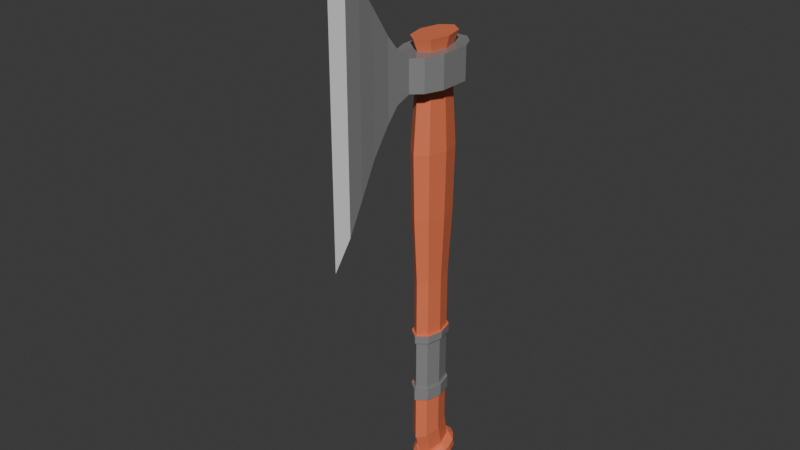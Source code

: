 # Source: untitled.blend  (saved by Blender 4.2.66; exported with 4.5.12 LTS)
import bpy
from mathutils import Matrix  # noqa: F401  (used for matrix-valued properties, if any)

bpy.ops.wm.read_factory_settings(use_empty=True)
scene = bpy.context.scene
scene.name = 'Scene'

# ---- collections
col_collection = bpy.data.collections.new('Collection'); scene.collection.children.link(col_collection)

# ---- materials (node trees are filled in below, after node groups)
mat_material_001 = bpy.data.materials.new('Material.001')
mat_material_002 = bpy.data.materials.new('Material.002')
mat_material_003 = bpy.data.materials.new('Material.003')

# ---- material node trees
mat_material_001.use_nodes = True; mat_material_001.node_tree.nodes.clear()
_N = mat_material_001.node_tree.nodes; _L = mat_material_001.node_tree.links
n0 = _N.new('ShaderNodeBsdfPrincipled'); n0.name = 'Principled BSDF'; n0.location = (10, 300)
n0.subsurface_method = 'RANDOM_WALK_SKIN'
n0.inputs[0].default_value = (0.8001, 0.186, 0.08311, 1.0)
n1 = _N.new('ShaderNodeOutputMaterial'); n1.name = 'Material Output'; n1.location = (300, 300)
_L.new(n0.outputs[0], n1.inputs[0])
n1.is_active_output = True
mat_material_002.use_nodes = True; mat_material_002.node_tree.nodes.clear()
_N = mat_material_002.node_tree.nodes; _L = mat_material_002.node_tree.links
n0 = _N.new('ShaderNodeBsdfPrincipled'); n0.name = 'Principled BSDF'; n0.location = (10, 300)
n0.subsurface_method = 'BURLEY'
n0.inputs[0].default_value = (0.2413, 0.2413, 0.2413, 1.0)
n0.inputs[2].default_value = 0.0
n1 = _N.new('ShaderNodeOutputMaterial'); n1.name = 'Material Output'; n1.location = (300, 300)
_L.new(n0.outputs[0], n1.inputs[0])
n1.is_active_output = True
mat_material_003.use_nodes = True; mat_material_003.node_tree.nodes.clear()
_N = mat_material_003.node_tree.nodes; _L = mat_material_003.node_tree.links
n0 = _N.new('ShaderNodeBsdfPrincipled'); n0.name = 'Principled BSDF'; n0.location = (10, 300)
n0.inputs[0].default_value = (0.6451, 0.6451, 0.6451, 1.0)
n1 = _N.new('ShaderNodeOutputMaterial'); n1.name = 'Material Output'; n1.location = (300, 300)
_L.new(n0.outputs[0], n1.inputs[0])
n1.is_active_output = True

# ---- world
world_world = bpy.data.worlds.new('World'); scene.world = world_world
world_world.use_nodes = True; world_world.node_tree.nodes.clear()
_N = world_world.node_tree.nodes; _L = world_world.node_tree.links
n0 = _N.new('ShaderNodeOutputWorld'); n0.name = 'World Output'; n0.location = (300, 300)
n1 = _N.new('ShaderNodeBackground'); n1.name = 'Background'; n1.location = (10, 300)
n1.inputs[0].default_value = (0.05088, 0.05088, 0.05088, 1.0)
_L.new(n1.outputs[0], n0.inputs[0])
n0.is_active_output = True
world_world.color = (0.05088, 0.05088, 0.05088)
world_world.sun_shadow_jitter_overblur = 0.0

# ---- meshes
me_cube_001 = bpy.data.meshes.new('Cube.001')
me_cube_001.from_pydata([], [], [])
_uv = me_cube_001.uv_layers.new(name='UVMap')
_uv.uv.foreach_set('vector', [])
me_cube_001.update()
me_cube_002 = bpy.data.meshes.new('Cube.002')
me_cube_002.from_pydata([(-1.0, -1.963, -1.0), (-1.0, -1.963, 1.0), (-1.0, 1.963, -1.0), (-1.0, 1.963, 1.0), (1.0, -1.963, -1.0), (1.0, -1.963, 1.0), (1.0, 1.963, -1.0), (1.0, 1.963, 1.0), (-1.426, 1.095, -1.0), (-1.418, 1.095, 1.0), (1.419, 1.095, -1.0), (1.418, 1.095, 1.0), (-1.418, -0.8338, -1.0), (1.418, -0.8338, 1.0), (-1.424, -0.8338, 1.0), (1.418, -0.8338, -1.0), (-0.4984, 2.522, -1.0), (-0.4984, 2.522, 1.0), (-0.4978, -2.522, -1.0), (-0.4984, -2.522, 1.0), (-0.6137, 1.208, 0.9478), (-0.6182, 1.062, -1.0), (-0.6283, -0.8888, 0.9487), (-0.5755, -0.8004, -1.0), (0.4001, 2.522, 1.0), (0.3995, -2.522, -1.0), (0.5018, 1.209, 0.948), (0.4872, -0.8886, 0.9489), (0.4001, 2.522, -1.0), (0.4001, -2.522, 1.0), (0.5403, 1.062, -1.0), (0.4772, -0.8004, -1.0), (-0.03895, 1.448, -1.0), (-0.04916, -1.186, -1.0), (-0.7939, 0.1308, -1.0), (-0.8774, 0.1737, 0.9477), (-0.06023, 1.618, 0.9478), (-0.05511, -1.334, 0.9482), (0.7212, 0.1745, 0.9479), (0.6957, 0.1308, -1.0), (0.41, -0.7564, 0.9507), (-0.5437, -0.7589, 0.9489), (-0.4984, -0.684, -1.0), (0.4001, -0.684, -1.0), (0.3321, -3.38, 1.682), (-0.4304, -3.38, 1.682), (-0.4304, -3.38, -1.388), (0.3321, -3.38, -1.388), (0.2799, -4.06, 2.547), (-0.3782, -4.06, 2.547), (-0.3782, -4.06, -2.253), (0.2799, -4.06, -2.253), (0.3273, -5.256, 4.298), (-0.4256, -5.256, 4.298), (-0.4256, -5.256, -3.836), (0.3273, -5.256, -3.836), (0.4001, -6.362, 5.808), (-0.4984, -6.362, 5.808), (-0.4984, -6.362, -5.808), (0.4001, -6.362, -5.808), (0.4001, -7.342, 7.87), (-0.4984, -7.342, 7.87), (-0.4984, -7.342, -7.66), (0.4001, -7.342, -7.66), (-0.05576, -8.077, 9.63), (-0.04256, -8.077, 9.63), (-0.04256, -8.077, -9.672), (-0.05576, -8.077, -9.672), (-0.04934, 1.93, 1.694), (-0.7497, 1.414, 1.694), (-1.044, 0.1697, 1.694), (-0.7497, -1.056, 1.694), (-0.04029, -1.634, 1.694), (0.6692, -1.056, 1.694), (0.963, 0.1697, 1.694), (0.6692, 1.414, 1.694), (-0.5707, 1.099, -23.95), (-0.04734, 1.485, -23.85), (-0.7903, 0.1695, -24.19), (-0.5707, -0.7463, -24.43), (-0.04058, -1.178, -24.55), (0.4896, -0.7463, -24.43), (0.7092, 0.1695, -24.19), (0.4896, 1.099, -23.95), (-0.04033, -1.567, -4.988), (-0.7235, -1.01, -4.988), (-1.006, 0.1697, -4.988), (-0.7235, 1.368, -4.988), (0.6428, 1.368, -4.988), (0.9258, 0.1697, -4.988), (0.6428, -1.01, -4.988), (-0.04905, 1.865, -4.988), (-0.0404, -1.456, -9.148), (-0.9447, 0.1696, -9.148), (0.5991, 1.291, -9.148), (0.5991, -0.9351, -9.148), (-0.6799, -0.9351, -9.148), (-0.6799, 1.291, -9.148), (0.8639, 0.1696, -9.148), (-0.04856, 1.756, -9.148), (-0.04058, -1.178, -13.28), (-0.7903, 0.1695, -13.28), (0.4896, 1.099, -13.28), (0.4896, -0.7463, -13.28), (-0.5707, -0.7463, -13.28), (-0.5707, 1.099, -13.28), (0.7092, 0.1695, -13.28), (-0.04734, 1.485, -13.28), (-0.04058, -1.178, -17.47), (-0.7903, 0.1695, -17.47), (0.4896, 1.099, -17.47), (0.4896, -0.7463, -17.47), (-0.5707, -0.7463, -17.47), (-0.5707, 1.099, -17.47), (0.7092, 0.1695, -17.47), (-0.04734, 1.485, -17.47), (-0.04058, -1.178, -20.83), (-0.7903, 0.1695, -20.83), (0.4896, 1.099, -20.83), (0.4896, -0.7463, -20.83), (-0.5707, -0.7463, -20.83), (-0.5707, 1.099, -20.83), (0.7092, 0.1695, -20.83), (-0.04734, 1.485, -20.83), (-0.6158, -0.8243, 0.9648), (-0.6158, 1.179, 0.9648), (0.7731, 0.1696, 0.9648), (-0.04784, 1.597, 0.9648), (-0.04051, -1.293, 0.9648), (-0.8542, 0.1696, 0.9648), (0.5348, 1.179, 0.9648), (0.5348, -0.8243, 0.9648), (-0.04053, -1.255, -1.018), (-0.8329, 0.1695, -1.018), (0.5198, 1.152, -1.018), (0.5198, -0.7984, -1.018), (-0.6008, -0.7984, -1.018), (-0.6008, 1.152, -1.018), (0.7518, 0.1695, -1.018), (-0.04768, 1.56, -1.018), (-0.5707, -0.7463, -20.83), (-0.5707, 1.099, -20.83), (0.7092, 0.1695, -20.83), (-0.04734, 1.485, -20.83), (-0.04058, -1.178, -20.83), (-0.7903, 0.1695, -20.83), (0.4896, 1.099, -20.83), (0.4896, -0.7463, -20.83), (-0.5707, -0.7463, -16.95), (-0.5707, 1.099, -16.95), (0.7092, 0.1695, -16.95), (-0.04734, 1.485, -16.95), (-0.04058, -1.178, -16.95), (-0.7903, 0.1695, -16.95), (0.4896, 1.099, -16.95), (0.4896, -0.7463, -16.95), (-0.04058, -1.178, -21.64), (-0.7903, 0.1695, -21.64), (0.4896, 1.099, -21.64), (0.4896, -0.7463, -21.64), (-0.5707, -0.7463, -21.64), (-0.5707, 1.099, -21.64), (0.7092, 0.1695, -21.64), (-0.04734, 1.485, -21.64), (-0.04058, -1.319, -16.95), (-0.04058, -1.319, -17.47), (-0.9311, 0.1693, -16.95), (-0.9311, 0.1693, -17.47), (0.6066, 1.178, -16.95), (0.6066, 1.178, -17.47), (0.6088, -0.8213, -16.95), (0.6088, -0.8213, -17.47), (0.85, 0.1693, -17.47), (-0.04819, 1.626, -17.47), (-0.6882, 1.177, -17.47), (-0.69, -0.8213, -17.47), (-0.69, -0.8213, -21.64), (-0.69, -0.8213, -20.83), (-0.6882, 1.177, -21.64), (-0.6882, 1.177, -20.83), (0.85, 0.1693, -21.64), (0.85, 0.1693, -20.83), (-0.04819, 1.626, -21.64), (-0.04819, 1.626, -20.83), (0.6088, -0.8213, -20.83), (0.6066, 1.178, -20.83), (-0.9311, 0.1693, -20.83), (-0.04058, -1.319, -20.83), (-0.69, -0.8213, -16.95), (-0.6882, 1.177, -16.95), (0.85, 0.1693, -16.95), (-0.04819, 1.626, -16.95), (-0.04058, -1.319, -21.64), (-0.9311, 0.1693, -21.64), (0.6066, 1.178, -21.64), (0.6088, -0.8213, -21.64), (-0.5707, 1.099, -24.14), (-0.04734, 1.485, -24.05), (-0.7903, 0.1695, -24.35), (-0.5707, -0.7463, -24.56), (-0.04058, -1.178, -24.66), (0.4896, -0.7463, -24.56), (0.7092, 0.1695, -24.35), (0.4896, 1.099, -24.14), (-0.5707, 1.116, -23.98), (-0.04734, 1.502, -23.89), (-0.7903, 0.1861, -24.22), (-0.5707, -0.7297, -24.45), (-0.04058, -1.162, -24.56), (0.4896, -0.7297, -24.45), (0.7092, 0.1861, -24.22), (0.4896, 1.116, -23.98), (-0.5331, 1.72, -26.66), (-0.04692, 2.078, -26.57), (-0.7371, 0.8564, -26.88), (-0.5331, 0.005652, -27.09), (-0.04063, -0.3957, -27.19), (0.4518, 0.005652, -27.09), (0.6558, 0.8564, -26.88), (0.4518, 1.72, -26.66), (0.4518, 1.443, -25.56), (0.6558, 0.579, -25.78), (0.4518, -0.2717, -25.99), (-0.04064, -0.6731, -26.09), (-0.5331, -0.2717, -25.99), (-0.7371, 0.579, -25.78), (-0.5331, 1.443, -25.56), (-0.04692, 1.801, -25.47), (0.4518, 1.719, -26.66), (0.4518, 0.004521, -27.09), (-0.5331, 0.004521, -27.09), (-0.5331, 1.719, -26.66), (0.6558, 0.8553, -26.87), (-0.04063, -0.3968, -27.19), (-0.7371, 0.8553, -26.87), (-0.04692, 2.077, -26.57), (1.062, 1.072, -26.5), (0.8111, 0.855, -26.87), (1.062, 0.4854, -26.65), (1.062, 0.9473, -26.01), (1.062, 0.3612, -26.15), (0.8111, 0.5788, -25.78), (0.2127, -0.7634, -26.96), (-0.04063, -0.4982, -27.22), (-0.2939, -0.7634, -26.96), (0.2127, -0.8876, -26.47), (-0.2939, -0.8876, -26.47), (-0.04064, -0.7745, -26.12), (-1.144, 0.4854, -26.65), (-0.8923, 0.855, -26.87), (-1.144, 1.072, -26.5), (-1.144, 0.3612, -26.15), (-1.144, 0.9474, -26.01), (-0.8923, 0.5788, -25.78), (-0.309, 2.3, -26.19), (-0.04761, 2.187, -26.54), (0.2111, 2.303, -26.19), (-0.309, 2.176, -25.7), (0.2111, 2.178, -25.7), (-0.04761, 1.911, -25.44), (-1.01, 1.478, -25.87), (-0.6775, 1.938, -25.76), (-0.6557, 1.52, -25.54), (-0.6892, -0.6143, -26.4), (-1.016, -0.1461, -26.28), (-0.6594, -0.3468, -26.01), (0.9349, -0.1461, -26.28), (0.608, -0.6143, -26.4), (0.5782, -0.3469, -26.01), (0.5928, 1.938, -25.76), (0.9277, 1.481, -25.87), (0.5736, 1.52, -25.54), (0.9277, 1.605, -26.36), (0.5928, 2.062, -26.25), (0.5736, 1.796, -26.64), (0.608, -0.4901, -26.89), (0.9349, -0.02191, -26.77), (0.5782, -0.07063, -27.11), (-1.016, -0.02191, -26.77), (-0.6892, -0.4901, -26.89), (-0.6594, -0.0706, -27.11), (-0.6775, 2.063, -26.25), (-1.01, 1.603, -26.37), (-0.6557, 1.796, -26.64)], [], [(8, 9, 3, 2), (28, 24, 7, 6), (15, 13, 5, 4), (18, 19, 1, 0), (31, 15, 4, 25), (22, 14, 1, 19), (17, 3, 9, 20), (28, 6, 10, 30), (6, 7, 11, 10), (12, 14, 9, 8), (0, 1, 14, 12), (20, 9, 14, 22, 35), (30, 10, 15, 31, 39), (10, 11, 13, 15), (8, 21, 34, 23, 12), (2, 16, 21, 8), (24, 17, 20, 36, 26), (27, 37, 22, 19, 29), (12, 23, 18, 0), (25, 29, 40, 43), (2, 3, 17, 16), (4, 5, 29, 25), (13, 27, 29, 5), (7, 24, 26, 11), (11, 26, 38, 27, 13), (16, 28, 30, 32, 21), (23, 33, 31, 25, 18), (16, 17, 24, 28), (27, 38, 39, 31), (38, 26, 30, 39), (23, 34, 35, 22), (37, 27, 31, 33), (33, 37, 22, 23), (34, 21, 20, 35), (36, 32, 30, 26), (32, 36, 20, 21), (43, 40, 41, 42), (29, 19, 41, 40), (19, 18, 42, 41), (18, 42, 43, 25), (29, 25, 47, 44), (44, 47, 51, 48), (19, 29, 44, 45), (18, 19, 45, 46), (25, 18, 46, 47), (51, 50, 54, 55), (46, 45, 49, 50), (47, 46, 50, 51), (45, 44, 48, 49), (52, 55, 59, 56), (49, 48, 52, 53), (48, 51, 55, 52), (50, 49, 53, 54), (56, 59, 63, 60), (54, 53, 57, 58), (55, 54, 58, 59), (53, 52, 56, 57), (63, 62, 66, 67), (58, 57, 61, 62), (59, 58, 62, 63), (57, 56, 60, 61), (66, 65, 64, 67), (61, 60, 64, 65), (60, 63, 67, 64), (62, 61, 65, 66), (69, 68, 75, 74, 73, 72, 71, 70), (83, 77, 197, 203), (160, 79, 80, 156), (161, 76, 78, 157), (162, 158, 83, 82), (156, 159, 81, 80), (157, 78, 79, 160), (163, 77, 76, 161), (158, 163, 77, 83), (159, 162, 82, 81), (135, 138, 89, 90), (134, 139, 91, 88), (139, 91, 87, 137), (133, 86, 85, 136), (132, 135, 90, 84), (138, 134, 88, 89), (137, 87, 86, 133), (136, 85, 84, 132), (90, 89, 98, 95), (88, 91, 99, 94), (91, 99, 97, 87), (86, 93, 96, 85), (84, 90, 95, 92), (89, 88, 94, 98), (87, 97, 93, 86), (85, 96, 92, 84), (95, 98, 106, 103), (94, 99, 107, 102), (99, 107, 105, 97), (93, 101, 104, 96), (92, 95, 103, 100), (98, 94, 102, 106), (97, 105, 101, 93), (96, 104, 100, 92), (151, 191, 189, 149), (161, 163, 182, 178), (111, 108, 165, 171), (118, 185, 183, 123), (153, 166, 188, 148), (163, 158, 194, 182), (112, 109, 167, 175), (119, 122, 181, 184), (147, 142, 122, 119), (146, 143, 123, 118), (143, 141, 121, 123), (145, 140, 120, 117), (144, 147, 119, 116), (142, 146, 118, 122), (141, 145, 117, 121), (140, 144, 116, 120), (71, 124, 128, 72), (69, 125, 129, 70), (74, 75, 130, 126), (72, 73, 131, 128), (70, 129, 124, 71), (68, 127, 125, 69), (75, 68, 127, 130), (73, 74, 126, 131), (124, 136, 132, 128), (125, 129, 133, 137), (126, 130, 134, 138), (128, 131, 135, 132), (129, 133, 136, 124), (127, 125, 137, 139), (130, 127, 139, 134), (131, 126, 138, 135), (112, 140, 144, 108), (113, 141, 145, 109), (114, 110, 146, 142), (108, 111, 147, 144), (109, 145, 140, 112), (115, 143, 141, 113), (110, 115, 143, 146), (111, 114, 142, 147), (104, 148, 152, 100), (105, 149, 153, 101), (106, 102, 154, 150), (100, 152, 155, 103), (101, 153, 148, 104), (107, 151, 149, 105), (102, 154, 151, 107), (103, 106, 150, 155), (152, 155, 170, 164), (162, 159, 195, 180), (113, 115, 173, 174), (150, 154, 168, 190), (115, 110, 169, 173), (149, 153, 166, 189), (114, 111, 171, 172), (148, 188, 164, 152), (170, 190, 172, 171), (168, 191, 173, 169), (191, 173, 174, 189), (166, 167, 175, 188), (164, 170, 171, 165), (190, 168, 169, 172), (189, 174, 167, 166), (188, 175, 165, 164), (184, 181, 180, 195), (185, 183, 182, 194), (183, 182, 178, 179), (186, 193, 176, 177), (187, 184, 195, 192), (181, 185, 194, 180), (179, 178, 193, 186), (177, 176, 192, 187), (123, 183, 179, 121), (110, 114, 172, 169), (160, 157, 193, 176), (154, 168, 191, 151), (117, 186, 177, 120), (109, 113, 174, 167), (159, 156, 192, 195), (155, 150, 190, 170), (116, 187, 184, 119), (108, 112, 175, 165), (158, 162, 180, 194), (122, 118, 185, 181), (157, 161, 178, 193), (121, 117, 186, 179), (156, 160, 176, 192), (120, 177, 187, 116), (197, 196, 204, 205), (81, 82, 202, 201), (79, 199, 200, 80), (76, 196, 198, 78), (82, 83, 203, 202), (80, 81, 201, 200), (78, 198, 199, 79), (77, 197, 196, 76), (232, 228, 219, 218), (203, 197, 205, 211), (201, 202, 210, 209), (199, 200, 208, 207), (196, 198, 206, 204), (202, 203, 211, 210), (200, 201, 209, 208), (198, 206, 207, 199), (212, 214, 215, 216, 217, 218, 219, 213), (233, 229, 217, 216), (234, 230, 215, 214), (235, 231, 212, 213), (228, 235, 213, 219), (229, 232, 218, 217), (230, 233, 216, 215), (231, 234, 214, 212), (204, 226, 225, 206), (207, 224, 223, 208), (209, 210, 221, 222), (211, 205, 227, 220), (205, 227, 226, 204), (206, 225, 224, 207), (208, 223, 222, 209), (210, 211, 220, 221), (239, 270, 272, 236), (227, 259, 262, 226), (223, 247, 268, 222), (245, 267, 275, 242), (251, 248, 278, 264), (230, 234, 249, 280), (232, 229, 277, 237), (226, 262, 253, 225), (229, 233, 243, 277), (221, 220, 271, 241), (231, 235, 255, 283), (269, 258, 256, 273), (260, 282, 250, 252), (263, 279, 244, 246), (266, 240, 238, 276), (220, 271, 259, 227), (257, 254, 281, 261), (235, 228, 274, 255), (224, 265, 247, 223), (234, 231, 283, 249), (222, 221, 241, 268), (233, 230, 280, 243), (225, 253, 265, 224), (236, 237, 238), (239, 240, 241), (242, 243, 244), (245, 246, 247), (248, 250, 249), (251, 253, 252), (254, 256, 255), (257, 259, 258), (260, 262, 261), (263, 265, 264), (266, 267, 268), (269, 270, 271), (272, 273, 274), (275, 276, 277), (278, 280, 279), (281, 283, 282), (238, 240, 239, 236), (244, 246, 245, 242), (250, 248, 251, 252), (256, 254, 257, 258), (252, 253, 262, 260), (246, 247, 265, 263), (240, 266, 268, 241), (258, 259, 271, 269), (261, 262, 259, 257), (264, 265, 253, 251), (267, 245, 247, 268), (270, 239, 241, 271), (269, 273, 272, 270), (266, 276, 275, 267), (263, 264, 278, 279), (260, 261, 281, 282), (249, 250, 282, 283), (243, 280, 279, 244), (237, 277, 276, 238), (255, 274, 273, 256), (283, 281, 254, 255), (280, 278, 248, 249), (277, 243, 242, 275), (274, 237, 236, 272), (228, 232, 237, 274)])
me_cube_002.polygons.foreach_set('material_index', [1, 1, 1, 1, 1, 1, 1, 1, 1, 1, 1, 1, 1, 1, 1, 1, 1, 1, 1, 1, 1, 1, 1, 1, 1, 1, 1, 1, 1, 1, 1, 1, 1, 1, 1, 1, 1, 1, 1, 1, 1, 1, 1, 1, 1, 1, 1, 1, 1, 1, 1, 1, 1, 1, 1, 1, 1, 1, 1, 1, 1, 1, 1, 2, 2, 0, 0, 0, 0, 0, 0, 0, 0, 0, 0, 0, 0, 0, 0, 0, 0, 0, 0, 0, 0, 0, 0, 0, 0, 0, 0, 0, 0, 0, 0, 0, 0, 0, 0, 0, 0, 0, 1, 0, 0, 1, 1, 0, 0, 0, 0, 0, 0, 0, 0, 0, 0, 0, 0, 0, 0, 0, 0, 0, 0, 0, 0, 0, 0, 0, 0, 1, 1, 1, 1, 1, 1, 1, 1, 0, 0, 0, 0, 0, 0, 0, 0, 0, 0, 0, 0, 0, 0, 0, 0, 1, 1, 1, 1, 1, 1, 1, 1, 1, 1, 1, 1, 1, 1, 1, 1, 1, 0, 0, 0, 0, 1, 0, 0, 1, 1, 0, 1, 0, 0, 0, 1, 0, 0, 0, 0, 0, 0, 0, 0, 0, 0, 0, 0, 0, 0, 0, 0, 0, 0, 0, 0, 0, 0, 0, 0, 0, 0, 0, 0, 0, 0, 0, 0, 0, 0, 0, 0, 0, 0, 0, 0, 0, 0, 0, 0, 0, 0, 0, 0, 0, 0, 0, 0, 0, 0, 0, 0, 0, 0, 0, 0, 0, 0, 0, 0, 0, 0, 0, 0, 0, 0, 0, 0, 0, 0, 0, 0, 0, 0, 0, 0, 0, 0, 0, 0, 0, 0, 0, 0, 0, 0, 0, 0, 0, 0, 0, 0])
_uv = me_cube_002.uv_layers.new(name='UVMap')
_uv.uv.foreach_set('vector', [0.375, 0.1767, 0.625, 0.1767, 0.625, 0.25, 0.375, 0.25, 0.375, 0.4126, 0.625, 0.4126, 0.625, 0.5, 0.375, 0.5, 0.375, 0.66, 0.625, 0.66, 0.625, 0.75, 0.375, 0.75, 0.375, 0.9249, 0.625, 0.9249, 0.625, 1.0, 0.375, 1.0, 0.2876, 0.66, 0.375, 0.66, 0.375, 0.75, 0.2876, 0.75, 0.7999, 0.66, 0.875, 0.66, 0.875, 0.75, 0.7999, 0.75, 0.7999, 0.5, 0.875, 0.5, 0.875, 0.5733, 0.7999, 0.5733, 0.2876, 0.5, 0.375, 0.5, 0.375, 0.5733, 0.2876, 0.5733, 0.375, 0.5, 0.625, 0.5, 0.625, 0.5733, 0.375, 0.5733, 0.375, 0.09, 0.625, 0.09, 0.625, 0.1767, 0.375, 0.1767, 0.375, 0.0, 0.625, 0.0, 0.625, 0.09, 0.375, 0.09, 0.7999, 0.5733, 0.875, 0.5733, 0.875, 0.66, 0.7999, 0.66, 0.7999, 0.6167, 0.2876, 0.5733, 0.375, 0.5733, 0.375, 0.66, 0.2876, 0.66, 0.2876, 0.6167, 0.375, 0.5733, 0.625, 0.5733, 0.625, 0.66, 0.375, 0.66, 0.125, 0.5733, 0.2001, 0.5733, 0.2001, 0.6167, 0.2001, 0.66, 0.125, 0.66, 0.125, 0.5, 0.2001, 0.5, 0.2001, 0.5733, 0.125, 0.5733, 0.7124, 0.5, 0.7999, 0.5, 0.7999, 0.5733, 0.7561, 0.5733, 0.7124, 0.5733, 0.7124, 0.66, 0.7561, 0.66, 0.7999, 0.66, 0.7999, 0.75, 0.7124, 0.75, 0.125, 0.66, 0.2001, 0.66, 0.2001, 0.75, 0.125, 0.75, 0.375, 0.8374, 0.625, 0.8374, 0.625, 0.8374, 0.375, 0.8374, 0.375, 0.25, 0.625, 0.25, 0.625, 0.3251, 0.375, 0.3251, 0.375, 0.75, 0.625, 0.75, 0.625, 0.8374, 0.375, 0.8374, 0.625, 0.66, 0.7124, 0.66, 0.7124, 0.75, 0.625, 0.75, 0.625, 0.5, 0.7124, 0.5, 0.7124, 0.5733, 0.625, 0.5733, 0.625, 0.5733, 0.7124, 0.5733, 0.7124, 0.6167, 0.7124, 0.66, 0.625, 0.66, 0.2001, 0.5, 0.2876, 0.5, 0.2876, 0.5733, 0.2439, 0.5733, 0.2001, 0.5733, 0.2001, 0.66, 0.2439, 0.66, 0.2876, 0.66, 0.2876, 0.75, 0.2001, 0.75, 0.375, 0.3251, 0.625, 0.3251, 0.625, 0.4126, 0.375, 0.4126, 0.7124, 0.66, 0.7124, 0.6167, 0.2876, 0.6167, 0.2876, 0.66, 0.7124, 0.6167, 0.7124, 0.5733, 0.2876, 0.5733, 0.2876, 0.6167, 0.2001, 0.66, 0.2001, 0.6167, 0.7999, 0.6167, 0.7999, 0.66, 0.7561, 0.66, 0.7124, 0.66, 0.2876, 0.66, 0.2439, 0.66, 0.2439, 0.66, 0.7561, 0.66, 0.7999, 0.66, 0.2001, 0.66, 0.2001, 0.6167, 0.2001, 0.5733, 0.7999, 0.5733, 0.7999, 0.6167, 0.7561, 0.5733, 0.2439, 0.5733, 0.2876, 0.5733, 0.7124, 0.5733, 0.2439, 0.5733, 0.7561, 0.5733, 0.7999, 0.5733, 0.2001, 0.5733, 0.375, 0.8374, 0.625, 0.8374, 0.625, 0.9249, 0.375, 0.9249, 0.7124, 0.75, 0.7999, 0.75, 0.7999, 0.75, 0.7124, 0.75, 0.625, 0.9249, 0.375, 0.9249, 0.375, 0.9249, 0.625, 0.9249, 0.2001, 0.75, 0.2001, 0.75, 0.2876, 0.75, 0.2876, 0.75, 0.625, 0.8374, 0.375, 0.8374, 0.375, 0.8374, 0.625, 0.8374, 0.625, 0.8374, 0.375, 0.8374, 0.375, 0.8374, 0.625, 0.8374, 0.7999, 0.75, 0.7124, 0.75, 0.7124, 0.75, 0.7999, 0.75, 0.375, 0.9249, 0.625, 0.9249, 0.625, 0.9249, 0.375, 0.9249, 0.2876, 0.75, 0.2001, 0.75, 0.2001, 0.75, 0.2876, 0.75, 0.2876, 0.75, 0.2001, 0.75, 0.2001, 0.75, 0.2876, 0.75, 0.375, 0.9249, 0.625, 0.9249, 0.625, 0.9249, 0.375, 0.9249, 0.2876, 0.75, 0.2001, 0.75, 0.2001, 0.75, 0.2876, 0.75, 0.7999, 0.75, 0.7124, 0.75, 0.7124, 0.75, 0.7999, 0.75, 0.625, 0.8374, 0.375, 0.8374, 0.375, 0.8374, 0.625, 0.8374, 0.7999, 0.75, 0.7124, 0.75, 0.7124, 0.75, 0.7999, 0.75, 0.625, 0.8374, 0.375, 0.8374, 0.375, 0.8374, 0.625, 0.8374, 0.375, 0.9249, 0.625, 0.9249, 0.625, 0.9249, 0.375, 0.9249, 0.625, 0.8374, 0.375, 0.8374, 0.375, 0.8374, 0.625, 0.8374, 0.375, 0.9249, 0.625, 0.9249, 0.625, 0.9249, 0.375, 0.9249, 0.2876, 0.75, 0.2001, 0.75, 0.2001, 0.75, 0.2876, 0.75, 0.7999, 0.75, 0.7124, 0.75, 0.7124, 0.75, 0.7999, 0.75, 0.2876, 0.75, 0.2001, 0.75, 0.2001, 0.75, 0.2876, 0.75, 0.375, 0.9249, 0.625, 0.9249, 0.625, 0.9249, 0.375, 0.9249, 0.2876, 0.75, 0.2001, 0.75, 0.2001, 0.75, 0.2876, 0.75, 0.7999, 0.75, 0.7124, 0.75, 0.7124, 0.75, 0.7999, 0.75, 0.375, 0.9249, 0.625, 0.9249, 0.7124, 0.75, 0.375, 0.8374, 0.7999, 0.75, 0.7124, 0.75, 0.7124, 0.75, 0.7999, 0.75, 0.625, 0.8374, 0.375, 0.8374, 0.375, 0.8374, 0.625, 0.8374, 0.375, 0.9249, 0.625, 0.9249, 0.625, 0.9249, 0.375, 0.9249, 0.0, 0.0, 0.0, 0.0, 0.0, 0.0, 0.0, 0.0, 0.0, 0.0, 0.0, 0.0, 0.0, 0.0, 0.0, 0.0, 0.0, 0.0, 0.0, 0.0, 0.0, 0.0, 0.0, 0.0, 0.0, 0.0, 0.0, 0.0, 0.0, 0.0, 0.0, 0.0, 0.0, 0.0, 0.0, 0.0, 0.0, 0.0, 0.0, 0.0, 0.0, 0.0, 0.0, 0.0, 0.0, 0.0, 0.0, 0.0, 0.0, 0.0, 0.0, 0.0, 0.0, 0.0, 0.0, 0.0, 0.0, 0.0, 0.0, 0.0, 0.0, 0.0, 0.0, 0.0, 0.0, 0.0, 0.0, 0.0, 0.0, 0.0, 0.0, 0.0, 0.0, 0.0, 0.0, 0.0, 0.0, 0.0, 0.0, 0.0, 0.0, 0.0, 0.0, 0.0, 0.0, 0.0, 0.0, 0.0, 0.0, 0.0, 0.0, 0.0, 0.0, 0.0, 0.0, 0.0, 0.0, 0.0, 0.0, 0.0, 0.0, 0.0, 0.0, 0.0, 0.0, 0.0, 0.0, 0.0, 0.0, 0.0, 0.0, 0.0, 0.0, 0.0, 0.0, 0.0, 0.0, 0.0, 0.0, 0.0, 0.0, 0.0, 0.0, 0.0, 0.0, 0.0, 0.0, 0.0, 0.0, 0.0, 0.0, 0.0, 0.0, 0.0, 0.0, 0.0, 0.0, 0.0, 0.0, 0.0, 0.0, 0.0, 0.0, 0.0, 0.0, 0.0, 0.0, 0.0, 0.0, 0.0, 0.0, 0.0, 0.0, 0.0, 0.0, 0.0, 0.0, 0.0, 0.0, 0.0, 0.0, 0.0, 0.0, 0.0, 0.0, 0.0, 0.0, 0.0, 0.0, 0.0, 0.0, 0.0, 0.0, 0.0, 0.0, 0.0, 0.0, 0.0, 0.0, 0.0, 0.0, 0.0, 0.0, 0.0, 0.0, 0.0, 0.0, 0.0, 0.0, 0.0, 0.0, 0.0, 0.0, 0.0, 0.0, 0.0, 0.0, 0.0, 0.0, 0.0, 0.0, 0.0, 0.0, 0.0, 0.0, 0.0, 0.0, 0.0, 0.0, 0.0, 0.0, 0.0, 0.0, 0.0, 0.0, 0.0, 0.0, 0.0, 0.0, 0.0, 0.0, 0.0, 0.0, 0.0, 0.0, 0.0, 0.0, 0.0, 0.0, 0.0, 0.0, 0.0, 0.0, 0.0, 0.0, 0.0, 0.0, 0.0, 0.0, 0.0, 0.0, 0.0, 0.0, 0.0, 0.0, 0.0, 0.0, 0.0, 0.0, 0.0, 0.0, 0.0, 0.0, 0.0, 0.0, 0.0, 0.0, 0.0, 0.0, 0.0, 0.0, 0.0, 0.0, 0.0, 0.0, 0.0, 0.0, 0.0, 0.0, 0.0, 0.0, 0.0, 0.0, 0.0, 0.0, 0.0, 0.0, 0.0, 0.0, 0.0, 0.0, 0.0, 0.0, 0.0, 0.0, 0.0, 0.0, 0.0, 0.0, 0.0, 0.0, 0.0, 0.0, 0.0, 0.0, 0.0, 0.0, 0.0, 0.0, 0.0, 0.0, 0.0, 0.0, 0.0, 0.0, 0.0, 0.0, 0.0, 0.0, 0.0, 0.0, 0.0, 0.0, 0.0, 0.0, 0.0, 0.0, 0.0, 0.0, 0.0, 0.0, 0.0, 0.0, 0.0, 0.0, 0.0, 0.0, 0.0, 0.0, 0.0, 0.0, 0.0, 0.0, 0.0, 0.0, 0.0, 0.0, 0.0, 0.0, 0.0, 0.0, 0.0, 0.0, 0.0, 0.0, 0.0, 0.0, 0.0, 0.0, 0.0, 0.0, 0.0, 0.0, 0.0, 0.0, 0.0, 0.0, 0.0, 0.0, 0.0, 0.0, 0.0, 0.0, 0.0, 0.0, 0.0, 0.0, 0.0, 0.0, 0.0, 0.0, 0.0, 0.0, 0.0, 0.0, 0.0, 0.0, 0.0, 0.0, 0.0, 0.0, 0.0, 0.0, 0.0, 0.0, 0.0, 0.0, 0.0, 0.0, 0.0, 0.0, 0.0, 0.0, 0.0, 0.0, 0.0, 0.0, 0.0, 0.0, 0.0, 0.0, 0.0, 0.0, 0.0, 0.0, 0.0, 0.0, 0.0, 0.0, 0.0, 0.0, 0.0, 0.0, 0.0, 0.0, 0.0, 0.0, 0.0, 0.0, 0.0, 0.0, 0.0, 0.0, 0.0, 0.0, 0.0, 0.0, 0.0, 0.0, 0.0, 0.0, 0.0, 0.0, 0.0, 0.0, 0.0, 0.0, 0.0, 0.0, 0.0, 0.0, 0.0, 0.0, 0.0, 0.0, 0.0, 0.0, 0.0, 0.0, 0.0, 0.0, 0.0, 0.0, 0.0, 0.0, 0.0, 0.0, 0.0, 0.0, 0.0, 0.0, 0.0, 0.0, 0.0, 0.0, 0.0, 0.0, 0.0, 0.0, 0.0, 0.0, 0.0, 0.0, 0.0, 0.0, 0.0, 0.0, 0.0, 0.0, 0.0, 0.0, 0.0, 0.0, 0.0, 0.0, 0.0, 0.0, 0.0, 0.0, 0.0, 0.0, 0.0, 0.0, 0.0, 0.0, 0.0, 0.0, 0.0, 0.0, 0.0, 0.0, 0.0, 0.0, 0.0, 0.0, 0.0, 0.0, 0.0, 0.0, 0.0, 0.0, 0.0, 0.0, 0.0, 0.0, 0.0, 0.0, 0.0, 0.0, 0.0, 0.0, 0.0, 0.0, 0.0, 0.0, 0.0, 0.0, 0.0, 0.0, 0.0, 0.0, 0.0, 0.0, 0.0, 0.0, 0.0, 0.0, 0.0, 0.0, 0.0, 0.0, 0.0, 0.0, 0.0, 0.0, 0.0, 0.0, 0.0, 0.0, 0.0, 0.0, 0.0, 0.0, 0.0, 0.0, 0.0, 0.0, 0.0, 0.0, 0.0, 0.0, 0.0, 0.0, 0.0, 0.0, 0.0, 0.0, 0.0, 0.0, 0.0, 0.0, 0.0, 0.0, 0.0, 0.0, 0.0, 0.0, 0.0, 0.0, 0.0, 0.0, 0.0, 0.0, 0.0, 0.0, 0.0, 0.0, 0.0, 0.0, 0.0, 0.0, 0.0, 0.0, 0.0, 0.0, 0.0, 0.0, 0.0, 0.0, 0.0, 0.0, 0.0, 0.0, 0.0, 0.0, 0.0, 0.0, 0.0, 0.0, 0.0, 0.0, 0.0, 0.0, 0.0, 0.0, 0.0, 0.0, 0.0, 0.0, 0.0, 0.0, 0.0, 0.0, 0.0, 0.0, 0.0, 0.0, 0.0, 0.0, 0.0, 0.0, 0.0, 0.0, 0.0, 0.0, 0.0, 0.0, 0.0, 0.0, 0.0, 0.0, 0.0, 0.0, 0.0, 0.0, 0.0, 0.0, 0.0, 0.0, 0.0, 0.0, 0.0, 0.0, 0.0, 0.0, 0.0, 0.0, 0.0, 0.0, 0.0, 0.0, 0.0, 0.0, 0.0, 0.0, 0.0, 0.0, 0.0, 0.0, 0.0, 0.0, 0.0, 0.0, 0.0, 0.0, 0.0, 0.0, 0.0, 0.0, 0.0, 0.0, 0.0, 0.0, 0.0, 0.0, 0.0, 0.0, 0.0, 0.0, 0.0, 0.0, 0.0, 0.0, 0.0, 0.0, 0.0, 0.0, 0.0, 0.0, 0.0, 0.0, 0.0, 0.0, 0.0, 0.0, 0.0, 0.0, 0.0, 0.0, 0.0, 0.0, 0.0, 0.0, 0.0, 0.0, 0.0, 0.0, 0.0, 0.0, 0.0, 0.0, 0.0, 0.0, 0.0, 0.0, 0.0, 0.0, 0.0, 0.0, 0.0, 0.0, 0.0, 0.0, 0.0, 0.0, 0.0, 0.0, 0.0, 0.0, 0.0, 0.0, 0.0, 0.0, 0.0, 0.0, 0.0, 0.0, 0.0, 0.0, 0.0, 0.0, 0.0, 0.0, 0.0, 0.0, 0.0, 0.0, 0.0, 0.0, 0.0, 0.0, 0.0, 0.0, 0.0, 0.0, 0.0, 0.0, 0.0, 0.0, 0.0, 0.0, 0.0, 0.0, 0.0, 0.0, 0.0, 0.0, 0.0, 0.0, 0.0, 0.0, 0.0, 0.0, 0.0, 0.0, 0.0, 0.0, 0.0, 0.0, 0.0, 0.0, 0.0, 0.0, 0.0, 0.0, 0.0, 0.0, 0.0, 0.0, 0.0, 0.0, 0.0, 0.0, 0.0, 0.0, 0.0, 0.0, 0.0, 0.0, 0.0, 0.0, 0.0, 0.0, 0.0, 0.0, 0.0, 0.0, 0.0, 0.0, 0.0, 0.0, 0.0, 0.0, 0.0, 0.0, 0.0, 0.0, 0.0, 0.0, 0.0, 0.0, 0.0, 0.0, 0.0, 0.0, 0.0, 0.0, 0.0, 0.0, 0.0, 0.0, 0.0, 0.0, 0.0, 0.0, 0.0, 0.0, 0.0, 0.0, 0.0, 0.0, 0.0, 0.0, 0.0, 0.0, 0.0, 0.0, 0.0, 0.0, 0.0, 0.0, 0.0, 0.0, 0.0, 0.0, 0.0, 0.0, 0.0, 0.0, 0.0, 0.0, 0.0, 0.0, 0.0, 0.0, 0.0, 0.0, 0.0, 0.0, 0.0, 0.0, 0.0, 0.0, 0.0, 0.0, 0.0, 0.0, 0.0, 0.0, 0.0, 0.0, 0.0, 0.0, 0.0, 0.0, 0.0, 0.0, 0.0, 0.0, 0.0, 0.0, 0.0, 0.0, 0.0, 0.0, 0.0, 0.0, 0.0, 0.0, 0.0, 0.0, 0.0, 0.0, 0.0, 0.0, 0.0, 0.0, 0.0, 0.0, 0.0, 0.0, 0.0, 0.0, 0.0, 0.0, 0.0, 0.0, 0.0, 0.0, 0.0, 0.0, 0.0, 0.0, 0.0, 0.0, 0.0, 0.0, 0.0, 0.0, 0.0, 0.0, 0.0, 0.0, 0.0, 0.0, 0.0, 0.0, 0.0, 0.0, 0.0, 0.0, 0.0, 0.0, 0.0, 0.0, 0.0, 0.0, 0.0, 0.0, 0.0, 0.0, 0.0, 0.0, 0.0, 0.0, 0.0, 0.0, 0.0, 0.0, 0.0, 0.0, 0.0, 0.0, 0.0, 0.0, 0.0, 0.0, 0.0, 0.0, 0.0, 0.0, 0.0, 0.0, 0.0, 0.0, 0.0, 0.0, 0.0, 0.0, 0.0, 0.0, 0.0, 0.0, 0.0, 0.0, 0.0, 0.0, 0.0, 0.0, 0.0, 0.0, 0.0, 0.0, 0.0, 0.0, 0.0, 0.0, 0.0, 0.0, 0.0, 0.0, 0.0, 0.0, 0.0, 0.0, 0.0, 0.0, 0.0, 0.0, 0.0, 0.0, 0.0, 0.0, 0.0, 0.0, 0.0, 0.0, 0.0, 0.0, 0.0, 0.0, 0.0, 0.0, 0.0, 0.0, 0.0, 0.0, 0.0, 0.0, 0.0, 0.0, 0.0, 0.0, 0.0, 0.0, 0.0, 0.0, 0.0, 0.0, 0.0, 0.0, 0.0, 0.0, 0.0, 0.0, 0.0, 0.0, 0.0, 0.0, 0.0, 0.0, 0.0, 0.0, 0.0, 0.0, 0.0, 0.0, 0.0, 0.0, 0.0, 0.0, 0.0, 0.0, 0.0, 0.0, 0.0, 0.0, 0.0, 0.0, 0.0, 0.0, 0.0, 0.0, 0.0, 0.0, 0.0, 0.0, 0.0, 0.0, 0.0, 0.0, 0.0, 0.0, 0.0, 0.0, 0.0, 0.0, 0.0, 0.0, 0.0, 0.0, 0.0, 0.0, 0.0, 0.0, 0.0, 0.0, 0.0, 0.0, 0.0, 0.0, 0.0, 0.0, 0.0, 0.0, 0.0, 0.0, 0.0, 0.0, 0.0, 0.0, 0.0, 0.0, 0.0, 0.0, 0.0, 0.0, 0.0, 0.0, 0.0, 0.0, 0.0, 0.0, 0.0, 0.0, 0.0, 0.0, 0.0, 0.0, 0.0, 0.0, 0.0, 0.0, 0.0, 0.0, 0.0, 0.0, 0.0, 0.0, 0.0, 0.0, 0.0, 0.0, 0.0, 0.0, 0.0, 0.0, 0.0, 0.0, 0.0, 0.0, 0.0, 0.0, 0.0, 0.0, 0.0, 0.0, 0.0, 0.0, 0.0, 0.0, 0.0, 0.0, 0.0, 0.0, 0.0, 0.0, 0.0, 0.0, 0.0, 0.0, 0.0, 0.0, 0.0, 0.0, 0.0, 0.0, 0.0, 0.0, 0.0, 0.0, 0.0, 0.0, 0.0, 0.0, 0.0, 0.0, 0.0, 0.0, 0.0, 0.0, 0.0, 0.0, 0.0, 0.0, 0.0, 0.0, 0.0, 0.0, 0.0, 0.0, 0.0, 0.0, 0.0, 0.0, 0.0, 0.0, 0.0, 0.0, 0.0, 0.0, 0.0, 0.0, 0.0, 0.0, 0.0, 0.0, 0.0, 0.0, 0.0, 0.0, 0.0, 0.0, 0.0, 0.0, 0.0, 0.0, 0.0, 0.0, 0.0, 0.0, 0.0, 0.0, 0.0, 0.0, 0.0, 0.0, 0.0, 0.0, 0.0, 0.0, 0.0, 0.0, 0.0, 0.0, 0.0, 0.0, 0.0, 0.0, 0.0, 0.0, 0.0, 0.0, 0.0, 0.0, 0.0, 0.0, 0.0, 0.0, 0.0, 0.0, 0.0, 0.0, 0.0, 0.0, 0.0, 0.0, 0.0, 0.0, 0.0, 0.0, 0.0, 0.0, 0.0, 0.0, 0.0, 0.0, 0.0, 0.0, 0.0, 0.0, 0.0, 0.0, 0.0, 0.0, 0.0, 0.0, 0.0, 0.0, 0.0, 0.0, 0.0, 0.0, 0.0, 0.0, 0.0, 0.0, 0.0, 0.0, 0.0, 0.0, 0.0, 0.0, 0.0, 0.0, 0.0, 0.0, 0.0, 0.0, 0.0, 0.0, 0.0, 0.0, 0.0, 0.0, 0.0, 0.0, 0.0, 0.0, 0.0, 0.0, 0.0, 0.0, 0.0, 0.0, 0.0, 0.0, 0.0, 0.0, 0.0, 0.0, 0.0, 0.0, 0.0, 0.0, 0.0, 0.0, 0.0, 0.0, 0.0, 0.0, 0.0, 0.0, 0.0, 0.0, 0.0, 0.0, 0.0, 0.0, 0.0, 0.0, 0.0, 0.0, 0.0, 0.0, 0.0, 0.0, 0.0, 0.0, 0.0, 0.0, 0.0, 0.0, 0.0, 0.0, 0.0, 0.0, 0.0, 0.0, 0.0, 0.0, 0.0, 0.0, 0.0, 0.0, 0.0, 0.0, 0.0, 0.0, 0.0, 0.0, 0.0, 0.0, 0.0, 0.0, 0.0, 0.0, 0.0, 0.0, 0.0, 0.0, 0.0, 0.0, 0.0, 0.0, 0.0, 0.0, 0.0, 0.0, 0.0, 0.0, 0.0, 0.0, 0.0, 0.0, 0.0, 0.0, 0.0, 0.0, 0.0, 0.0, 0.0, 0.0, 0.0, 0.0, 0.0, 0.0, 0.0, 0.0, 0.0, 0.0, 0.0, 0.0, 0.0, 0.0, 0.0, 0.0, 0.0, 0.0, 0.0, 0.0, 0.0, 0.0, 0.0, 0.0, 0.0, 0.0, 0.0, 0.0, 0.0, 0.0, 0.0, 0.0, 0.0, 0.0, 0.0, 0.0, 0.0, 0.0, 0.0, 0.0, 0.0, 0.0, 0.0, 0.0, 0.0, 0.0, 0.0, 0.0, 0.0, 0.0, 0.0, 0.0, 0.0, 0.0, 0.0, 0.0, 0.0, 0.0, 0.0, 0.0, 0.0, 0.0, 0.0, 0.0, 0.0, 0.0, 0.0, 0.0, 0.0, 0.0, 0.0, 0.0, 0.0, 0.0, 0.0, 0.0, 0.0, 0.0, 0.0, 0.0, 0.0, 0.0, 0.0, 0.0, 0.0, 0.0, 0.0, 0.0, 0.0, 0.0, 0.0, 0.0, 0.0, 0.0, 0.0, 0.0, 0.0, 0.0, 0.0, 0.0, 0.0, 0.0, 0.0, 0.0, 0.0, 0.0, 0.0, 0.0, 0.0, 0.0, 0.0, 0.0, 0.0, 0.0, 0.0, 0.0, 0.0, 0.0, 0.0, 0.0, 0.0, 0.0, 0.0, 0.0, 0.0, 0.0, 0.0, 0.0, 0.0, 0.0, 0.0, 0.0, 0.0, 0.0, 0.0, 0.0, 0.0, 0.0, 0.0, 0.0, 0.0, 0.0, 0.0, 0.0, 0.0, 0.0, 0.0, 0.0, 0.0, 0.0, 0.0, 0.0, 0.0, 0.0, 0.0, 0.0, 0.0, 0.0, 0.0, 0.0, 0.0, 0.0, 0.0, 0.0, 0.0, 0.0, 0.0, 0.0, 0.0, 0.0, 0.0, 0.0, 0.0, 0.0, 0.0, 0.0, 0.0, 0.0, 0.0, 0.0, 0.0, 0.0, 0.0, 0.0, 0.0, 0.0, 0.0, 0.0, 0.0, 0.0, 0.0, 0.0, 0.0, 0.0, 0.0, 0.0, 0.0, 0.0, 0.0, 0.0, 0.0, 0.0, 0.0, 0.0, 0.0, 0.0, 0.0, 0.0, 0.0, 0.0, 0.0, 0.0, 0.0, 0.0, 0.0, 0.0, 0.0, 0.0, 0.0, 0.0, 0.0, 0.0, 0.0, 0.0, 0.0, 0.0, 0.0, 0.0, 0.0, 0.0, 0.0, 0.0, 0.0, 0.0, 0.0, 0.0, 0.0, 0.0, 0.0, 0.0, 0.0, 0.0, 0.0, 0.0, 0.0, 0.0, 0.0, 0.0, 0.0, 0.0, 0.0, 0.0, 0.0, 0.0, 0.0, 0.0, 0.0, 0.0, 0.0, 0.0, 0.0, 0.0, 0.0, 0.0, 0.0, 0.0, 0.0, 0.0, 0.0, 0.0, 0.0, 0.0, 0.0, 0.0, 0.0, 0.0, 0.0, 0.0, 0.0, 0.0, 0.0, 0.0, 0.0, 0.0, 0.0, 0.0, 0.0, 0.0, 0.0, 0.0, 0.0, 0.0, 0.0, 0.0, 0.0, 0.0, 0.0, 0.0, 0.0, 0.0, 0.0, 0.0, 0.0, 0.0, 0.0, 0.0, 0.0])
me_cube_002.materials.append(mat_material_001)
me_cube_002.materials.append(mat_material_002)
me_cube_002.materials.append(mat_material_003)
me_cube_002.materials.append(None)
me_cube_002.update()

# ---- objects
ob_cube = bpy.data.objects.new('Cube', me_cube_001)
ob_cube_001 = bpy.data.objects.new('Cube.001', me_cube_002)

# ---- transforms, parenting, visibility, modifiers, constraints
ob_cube.location = (0.0, 0.0, 0.0)
ob_cube_001.location = (0.0, 0.0, 0.0)

# ---- collection membership
col_collection.objects.link(ob_cube)
col_collection.objects.link(ob_cube_001)

# ---- scene / render settings (as saved in the file)
scene.frame_start = 1; scene.frame_end = 250; scene.frame_set(54)
scene.render.engine = 'BLENDER_EEVEE_NEXT'
bpy.context.view_layer.update()

# ---- added for rendering (the .blend has no active camera and no usable light): camera, sun
cam_auto = bpy.data.cameras.new('AutoCamera')
cam_auto.lens = 50.0
cam_auto.sensor_width = 36.0
cam_auto.clip_end = 1000.0
ob_auto_camera = bpy.data.objects.new('AutoCamera', cam_auto)
scene.collection.objects.link(ob_auto_camera)
ob_auto_camera.location = (35.567, -45.4622, 19.6633)
ob_auto_camera.rotation_euler = (1.09748, -7.21219e-08, 0.694738)
scene.camera = ob_auto_camera
light_auto_sun = bpy.data.lights.new('AutoSun', 'SUN')
light_auto_sun.energy = 3.0
light_auto_sun.angle = 0.0523599
ob_auto_sun = bpy.data.objects.new('AutoSun', light_auto_sun)
scene.collection.objects.link(ob_auto_sun)
ob_auto_sun.rotation_euler = (0.872665, 0.174533, 0.523599)
bpy.context.view_layer.update()
